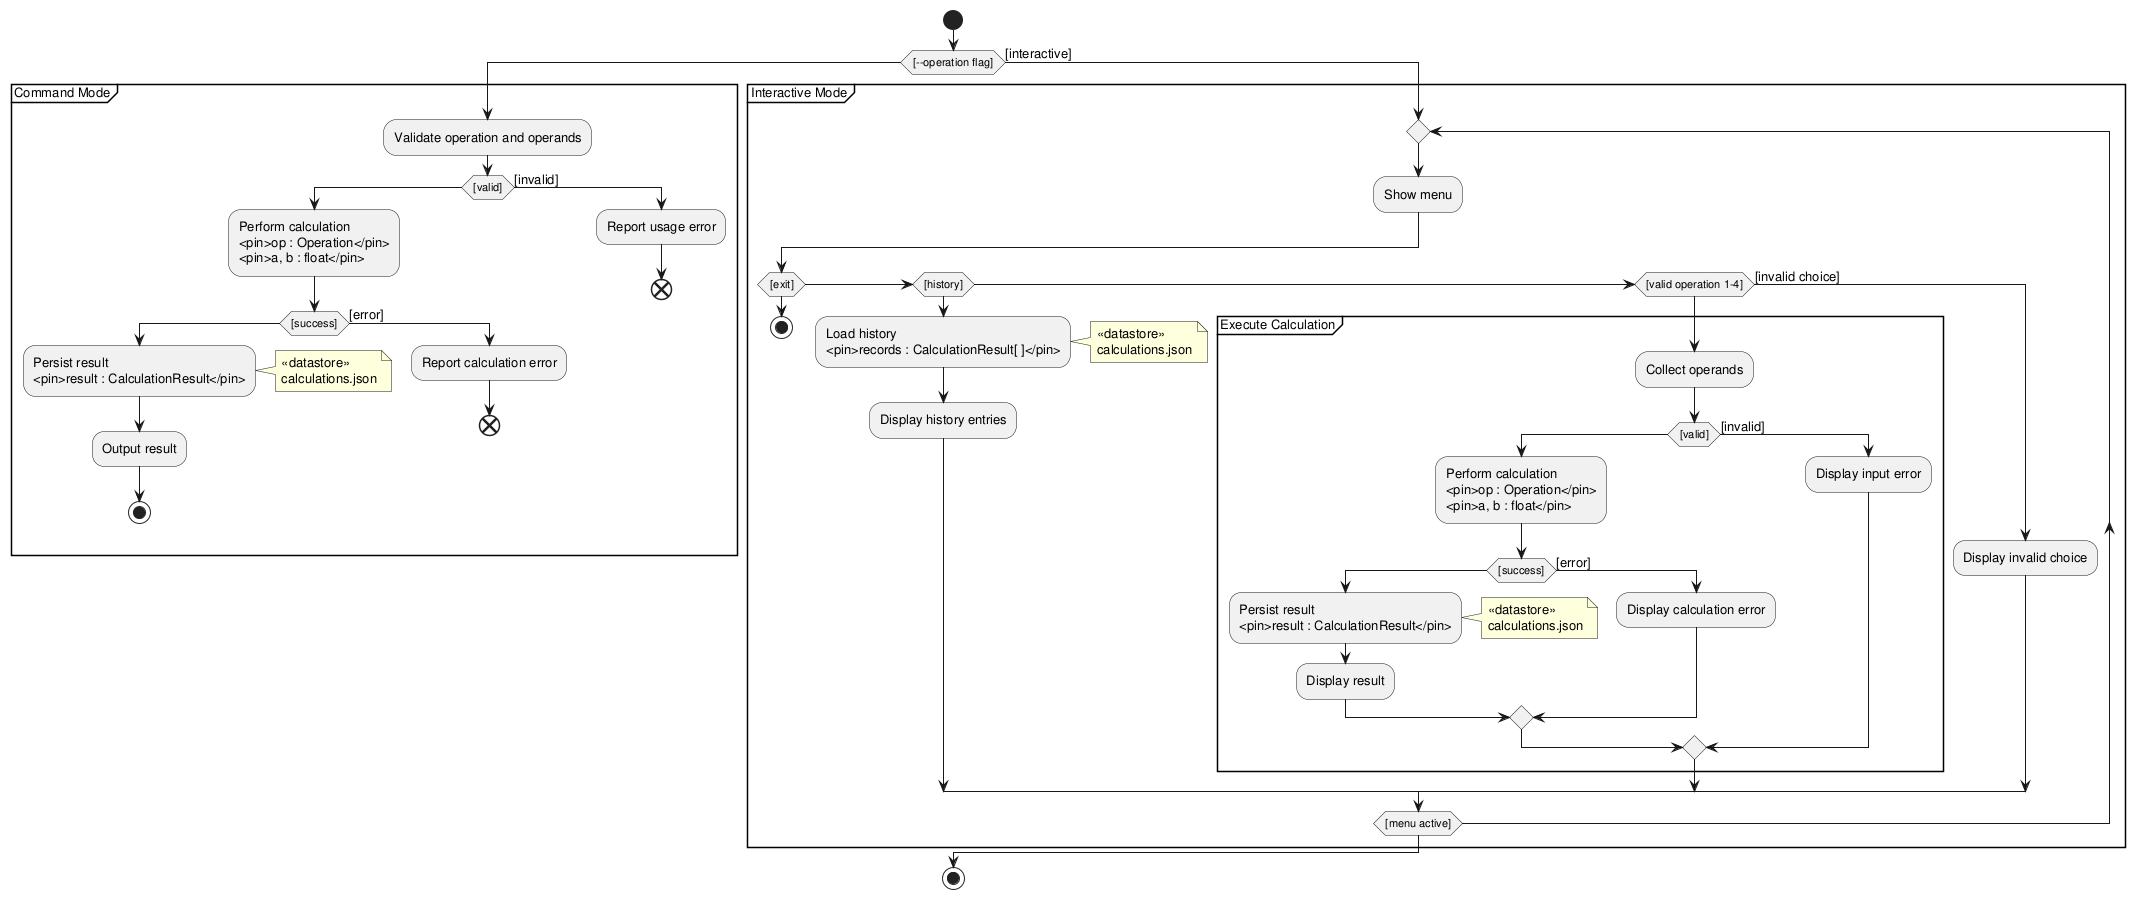

The diagram above was rendered by PlantUML. Its source (embedded in the PNG):
@startuml activity_diagram

<style>
activityDiagram {
  FontSize 13
  ArrowFontSize 12
  diamond {
    FontSize 11
  }
}
</style>

start

if ([--operation flag]) then

  '─── Command Mode ───────────────────────────────────
  partition "Command Mode" {

    :Validate operation and operands;

    if ([valid]) then

      :Perform calculation
      <pin>op : Operation</pin>
      <pin>a, b : float</pin>;

      if ([success]) then
        :Persist result
        <pin>result : CalculationResult</pin>;
        note right
          <<datastore>>
          calculations.json
        end note
        :Output result;
        stop

      else ([error])
        :Report calculation error;
        end
      endif

    else ([invalid])
      :Report usage error;
      end
    endif

  }

else ([interactive])

  '─── Interactive Mode ───────────────────────────────
  partition "Interactive Mode" {

    repeat

      :Show menu;

      if ([exit]) then
        stop

      elseif ([history]) then
        :Load history
        <pin>records : CalculationResult[ ]</pin>;
        note right
          <<datastore>>
          calculations.json
        end note
        :Display history entries;

      elseif ([valid operation 1-4]) then

        partition "Execute Calculation" {

          :Collect operands;

          if ([valid]) then

            :Perform calculation
            <pin>op : Operation</pin>
            <pin>a, b : float</pin>;

            if ([success]) then
              :Persist result
              <pin>result : CalculationResult</pin>;
              note right
                <<datastore>>
                calculations.json
              end note
              :Display result;

            else ([error])
              :Display calculation error;
            endif

          else ([invalid])
            :Display input error;
          endif

        }

      else ([invalid choice])
        :Display invalid choice;
      endif

    repeat while ([menu active])

  }

endif

stop
@enduml